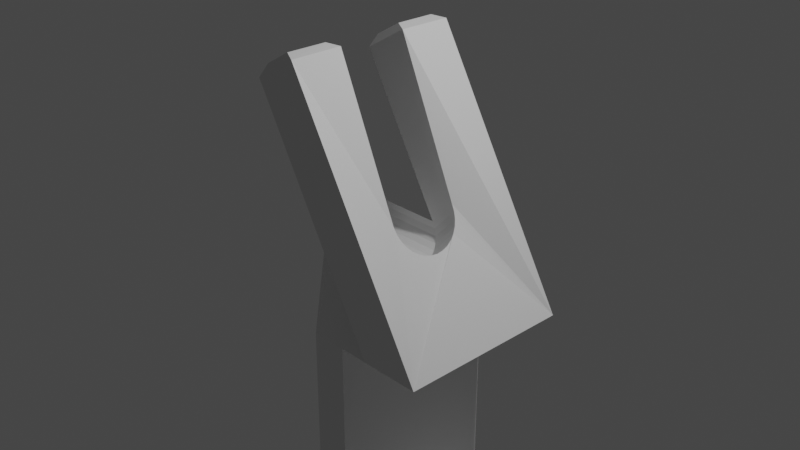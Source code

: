 # Source: schlauchclip.blend  (saved by Blender 2.82.7; exported with 4.5.12 LTS)
import bpy
from mathutils import Matrix  # noqa: F401  (used for matrix-valued properties, if any)

bpy.ops.wm.read_factory_settings(use_empty=True)
scene = bpy.context.scene
scene.name = 'Scene'

# ---- collections
col_collection = bpy.data.collections.new('Collection'); scene.collection.children.link(col_collection)

# ---- world
world_world = bpy.data.worlds.new('World'); scene.world = world_world
world_world.use_nodes = True; world_world.node_tree.nodes.clear()
_N = world_world.node_tree.nodes; _L = world_world.node_tree.links
n0 = _N.new('ShaderNodeOutputWorld'); n0.name = 'World Output'; n0.location = (300, 300)
n1 = _N.new('ShaderNodeBackground'); n1.name = 'Background'; n1.location = (10, 300)
n1.inputs[0].default_value = (0.05088, 0.05088, 0.05088, 1.0)
_L.new(n1.outputs[0], n0.inputs[0])
n0.is_active_output = True
world_world.color = (0.05088, 0.05088, 0.05088)
world_world.use_sun_shadow = False
world_world.sun_shadow_jitter_overblur = 0.0

# ---- cameras
cam_camera = bpy.data.cameras.new('Camera')
cam_camera.clip_end = 100.0
cam_camera.ortho_scale = 7.314

# ---- lights
light_light = bpy.data.lights.new('Light', 'POINT')
light_light.transmission_factor = 0.0
light_light.energy = 1000.0
light_light.shadow_soft_size = 0.1
light_light.shadow_maximum_resolution = 0.006
light_light.use_absolute_resolution = True

# ---- meshes
me_circle = bpy.data.meshes.new('Circle')
me_circle.from_pydata([(0.3386, 1.0, 0.08146), (-0.2261, -0.9808, 0.3907), (-0.395, -1.0, 0.3517), (2.5, 2.502, 1.257), (2.5, -2.502, 1.257), (-0.395, 1.0, 0.3517), (2.504, -2.502, 0.5815), (2.504, 2.502, 0.5815), (0.3386, -1.0, 0.08146), (0.5075, -0.9808, 0.1205), (0.67, -0.9239, 0.158), (0.8197, -0.8315, 0.1926), (0.951, -0.7071, 0.2229), (1.059, -0.5556, 0.2478), (1.139, -0.3827, 0.2662), (1.188, -0.1951, 0.2776), (1.205, 9.656e-07, 0.2815), (1.188, 0.1951, 0.2776), (1.139, 0.3827, 0.2662), (1.059, 0.5556, 0.2478), (0.951, 0.7071, 0.2229), (0.8197, 0.8315, 0.1926), (0.67, 0.9239, 0.158), (0.5075, 0.9808, 0.1205), (-0.06363, -0.9239, 0.4282), (0.08609, -0.8315, 0.4628), (0.2173, -0.7071, 0.4931), (0.325, -0.5556, 0.518), (0.4051, -0.3827, 0.5364), (0.4543, -0.1951, 0.5478), (0.471, 9.656e-07, 0.5517), (0.4543, 0.1951, 0.5478), (0.4051, 0.3827, 0.5364), (0.325, 0.5556, 0.518), (0.2173, 0.7071, 0.4931), (0.08609, 0.8315, 0.4628), (-0.06363, 0.9239, 0.4282), (-0.2261, 0.9808, 0.3907), (0.3386, 1.0, -0.2541), (2.504, -2.502, 0.2459), (2.504, 2.502, 0.2459), (0.3386, -1.0, -0.2541), (0.5075, -0.9808, -0.215), (0.67, -0.9239, -0.1775), (0.8197, -0.8315, -0.1429), (0.951, -0.7071, -0.1126), (1.059, -0.5556, -0.08776), (1.139, -0.3827, -0.06928), (1.188, -0.1951, -0.0579), (1.205, 9.656e-07, -0.05406), (1.188, 0.1951, -0.0579), (1.139, 0.3827, -0.06928), (1.059, 0.5556, -0.08776), (0.951, 0.7071, -0.1126), (0.8197, 0.8315, -0.1429), (0.67, 0.9239, -0.1775), (0.5075, 0.9808, -0.215), (0.3386, 1.0, -0.6629), (2.504, -2.502, -0.1629), (2.504, 2.502, -0.1629), (0.3386, -1.0, -0.6629), (0.5075, -0.9808, -0.6239), (0.67, -0.9239, -0.5864), (0.8197, -0.8315, -0.5518), (0.951, -0.7071, -0.5215), (1.059, -0.5556, -0.4966), (1.139, -0.3827, -0.4782), (1.188, -0.1951, -0.4668), (1.205, 9.656e-07, -0.4629), (1.188, 0.1951, -0.4668), (1.139, 0.3827, -0.4782), (1.059, 0.5556, -0.4966), (0.951, 0.7071, -0.5215), (0.8197, 0.8315, -0.5518), (0.67, 0.9239, -0.5864), (0.5075, 0.9808, -0.6239), (9.754, -2.502, 0.2459), (9.754, 2.502, 0.2459), (9.754, -2.502, -0.1629), (9.754, 2.502, -0.1629), (11.0, -2.502, 0.2459), (11.0, 2.502, 0.2459), (11.0, -2.502, -0.1629), (11.0, 2.502, -0.1629), (9.754, -2.502, 2.746), (9.754, 2.502, 2.746), (11.0, -2.502, 2.746), (11.0, 2.502, 2.746), (-4.577, 1.18, -0.5126), (-4.523, 1.0, -0.3746), (-4.577, -1.18, -0.5126), (-4.523, -1.0, -0.3746), (-4.577, -2.322, -0.5126), (-4.526, -2.502, -0.3644), (-4.577, 2.322, -0.5126), (-4.526, 2.502, -0.3644), (-4.139, 2.322, -0.8162), (-3.796, 2.502, -0.8733), (-4.139, -2.322, -0.8162), (-3.796, -2.502, -0.8733), (-4.139, -1.18, -0.8162), (-3.798, -1.0, -0.8737), (-4.139, 1.18, -0.8162), (-3.798, 1.0, -0.8737)], [], [(7, 0, 103, 97), (19, 18, 32, 33), (12, 11, 25, 26), (103, 0, 5, 89), (20, 19, 33, 34), (13, 12, 26, 27), (99, 6, 4, 93), (21, 20, 34, 35), (14, 13, 27, 28), (100, 98, 92, 90), (22, 21, 35, 36), (15, 14, 28, 29), (8, 101, 91, 2), (23, 22, 36, 37), (16, 15, 29, 30), (9, 8, 2, 1), (0, 23, 37, 5), (6, 7, 3, 4), (17, 16, 30, 31), (10, 9, 1, 24), (7, 97, 95, 3), (18, 17, 31, 32), (11, 10, 24, 25), (96, 102, 88, 94), (99, 101, 8, 6), (18, 19, 52, 51), (11, 12, 45, 44), (19, 20, 53, 52), (12, 13, 46, 45), (20, 21, 54, 53), (13, 14, 47, 46), (21, 22, 55, 54), (14, 15, 48, 47), (22, 23, 56, 55), (15, 16, 49, 48), (8, 9, 42, 41), (23, 0, 38, 56), (7, 6, 39, 40), (16, 17, 50, 49), (9, 10, 43, 42), (0, 7, 40, 38), (17, 18, 51, 50), (10, 11, 44, 43), (6, 8, 41, 39), (54, 55, 74, 73), (47, 48, 67, 66), (59, 40, 77, 79), (55, 56, 75, 74), (48, 49, 68, 67), (41, 42, 61, 60), (56, 38, 57, 75), (49, 50, 69, 68), (42, 43, 62, 61), (38, 40, 59, 57), (50, 51, 70, 69), (43, 44, 63, 62), (39, 41, 60, 58), (51, 52, 71, 70), (44, 45, 64, 63), (52, 53, 72, 71), (45, 46, 65, 64), (53, 54, 73, 72), (46, 47, 66, 65), (58, 60, 61, 62, 63, 64, 65, 66, 67, 68, 69, 70, 71, 72, 73, 74, 75, 57, 59), (58, 59, 79, 78), (39, 58, 78, 76), (40, 39, 76, 77), (76, 78, 82, 80), (80, 81, 87, 86), (79, 77, 81, 83), (78, 79, 83, 82), (81, 80, 82, 83), (76, 80, 86, 84), (77, 76, 84, 85), (81, 77, 85, 87), (85, 84, 86, 87), (90, 92, 93, 91), (94, 88, 89, 95), (97, 103, 102, 96), (101, 99, 98, 100), (96, 94, 95, 97), (103, 89, 88, 102), (99, 93, 92, 98), (91, 101, 100, 90), (24, 1, 2, 91, 93, 4, 3, 95, 89, 5, 37, 36, 35, 34, 33, 32, 31, 30, 29, 28, 27, 26, 25)])
_uv = me_circle.uv_layers.new(name='UVMap')
_uv.uv.foreach_set('vector', [0.0, 0.0, 0.0, 0.0, 0.0, 0.0, 0.0, 0.0, 0.0, 0.0, 0.0, 0.0, 0.0, 0.0, 0.0, 0.0, 0.0, 0.0, 0.0, 0.0, 0.0, 0.0, 0.0, 0.0, 0.0, 0.0, 0.0, 0.0, 0.0, 0.0, 0.0, 0.0, 0.0, 0.0, 0.0, 0.0, 0.0, 0.0, 0.0, 0.0, 0.0, 0.0, 0.0, 0.0, 0.0, 0.0, 0.0, 0.0, 0.0, 0.0, 0.0, 0.0, 0.0, 0.0, 0.0, 0.0, 0.0, 0.0, 0.0, 0.0, 0.0, 0.0, 0.0, 0.0, 0.0, 0.0, 0.0, 0.0, 0.0, 0.0, 0.0, 0.0, 0.0, 0.0, 0.0, 0.0, 0.0, 0.0, 0.0, 0.0, 0.0, 0.0, 0.0, 0.0, 0.0, 0.0, 0.0, 0.0, 0.0, 0.0, 0.0, 0.0, 0.0, 0.0, 0.0, 0.0, 0.0, 0.0, 0.0, 0.0, 0.0, 0.0, 0.0, 0.0, 0.0, 0.0, 0.0, 0.0, 0.0, 0.0, 0.0, 0.0, 0.0, 0.0, 0.0, 0.0, 0.0, 0.0, 0.0, 0.0, 0.0, 0.0, 0.0, 0.0, 0.0, 0.0, 0.0, 0.0, 0.0, 0.0, 0.0, 0.0, 0.0, 0.0, 0.0, 0.0, 0.0, 0.0, 0.0, 0.0, 0.0, 0.0, 0.0, 0.0, 0.0, 0.0, 0.0, 0.0, 0.0, 0.0, 0.0, 0.0, 0.0, 0.0, 0.0, 0.0, 0.0, 0.0, 0.0, 0.0, 0.0, 0.0, 0.0, 0.0, 0.0, 0.0, 0.0, 0.0, 0.0, 0.0, 0.0, 0.0, 0.0, 0.0, 0.0, 0.0, 0.0, 0.0, 0.0, 0.0, 0.0, 0.0, 0.0, 0.0, 0.0, 0.0, 0.0, 0.0, 0.0, 0.0, 0.0, 0.0, 0.0, 0.0, 0.0, 0.0, 0.0, 0.0, 0.0, 0.0, 0.0, 0.0, 0.0, 0.0, 0.0, 0.0, 0.0, 0.0, 0.0, 0.0, 0.0, 0.0, 0.0, 0.0, 0.0, 0.0, 0.0, 0.0, 0.0, 0.0, 0.0, 0.0, 0.0, 0.0, 0.0, 0.0, 0.0, 0.0, 0.0, 0.0, 0.0, 0.0, 0.0, 0.0, 0.0, 0.0, 0.0, 0.0, 0.0, 0.0, 0.0, 0.0, 0.0, 0.0, 0.0, 0.0, 0.0, 0.0, 0.0, 0.0, 0.0, 0.0, 0.0, 0.0, 0.0, 0.0, 0.0, 0.0, 0.0, 0.0, 0.0, 0.0, 0.0, 0.0, 0.0, 0.0, 0.0, 0.0, 0.0, 0.0, 0.0, 0.0, 0.0, 0.0, 0.0, 0.0, 0.0, 0.0, 0.0, 0.0, 0.0, 0.0, 0.0, 0.0, 0.0, 0.0, 0.0, 0.0, 0.0, 0.0, 0.0, 0.0, 0.0, 0.0, 0.0, 0.0, 0.0, 0.0, 0.0, 0.0, 0.0, 0.0, 0.0, 0.0, 0.0, 0.0, 0.0, 0.0, 0.0, 0.0, 0.0, 0.0, 0.0, 0.0, 0.0, 0.0, 0.0, 0.0, 0.0, 0.0, 0.0, 0.0, 0.0, 0.0, 0.0, 0.0, 0.0, 0.0, 0.0, 0.0, 0.0, 0.0, 0.0, 0.0, 0.0, 0.0, 0.0, 0.0, 0.0, 0.0, 0.0, 0.0, 0.0, 0.0, 0.0, 0.0, 0.0, 0.0, 0.0, 0.0, 0.0, 0.0, 0.0, 0.0, 0.0, 0.0, 0.0, 0.0, 0.0, 0.0, 0.0, 0.0, 0.0, 0.0, 0.0, 0.0, 0.0, 0.0, 0.0, 0.0, 0.0, 0.0, 0.0, 0.0, 0.0, 0.0, 0.0, 0.0, 0.0, 0.0, 0.0, 0.0, 0.0, 0.0, 0.0, 0.0, 0.0, 0.0, 0.0, 0.0, 0.0, 0.0, 0.0, 0.0, 0.0, 0.0, 0.0, 0.0, 0.0, 0.0, 0.0, 0.0, 0.0, 0.0, 0.0, 0.0, 0.0, 0.0, 0.0, 0.0, 0.0, 0.0, 0.0, 0.0, 0.0, 0.0, 0.0, 0.0, 0.0, 0.0, 0.0, 0.0, 0.0, 0.0, 0.0, 0.0, 0.0, 0.0, 0.0, 0.0, 0.0, 0.0, 0.0, 0.0, 0.0, 0.0, 0.0, 0.0, 0.0, 0.0, 0.0, 0.0, 0.0, 0.0, 0.0, 0.0, 0.0, 0.0, 0.0, 0.0, 0.0, 0.0, 0.0, 0.0, 0.0, 0.0, 0.0, 0.0, 0.0, 0.0, 0.0, 0.0, 0.0, 0.0, 0.0, 0.0, 0.0, 0.0, 0.0, 0.0, 0.0, 0.0, 0.0, 0.0, 0.0, 0.0, 0.0, 0.0, 0.0, 0.0, 0.0, 0.0, 0.0, 0.0, 0.0, 0.0, 0.0, 0.0, 0.0, 0.0, 0.0, 0.0, 0.0, 0.0, 0.0, 0.0, 0.0, 0.0, 0.0, 0.0, 0.0, 0.0, 0.0, 0.0, 0.0, 0.0, 0.0, 0.0, 0.0, 0.0, 0.0, 0.0, 0.0, 0.0, 0.0, 0.0, 0.0, 0.0, 0.0, 0.0, 0.0, 0.0, 0.0, 0.0, 0.0, 0.0, 0.0, 0.0, 0.0, 0.0, 0.0, 0.0, 0.0, 0.0, 0.0, 0.0, 0.0, 0.0, 0.0, 0.0, 0.0, 0.0, 0.0, 0.0, 0.0, 0.0, 0.0, 0.0, 0.0, 0.0, 0.0, 0.0, 0.0, 0.0, 0.0, 0.0, 0.0, 0.0, 0.0, 0.0, 0.0, 0.0, 0.0, 0.0, 0.0, 0.0, 0.0, 0.0, 0.0, 0.0, 0.0, 0.0, 0.0, 0.0, 0.0, 0.0, 0.0, 0.0, 0.0, 0.0, 0.0, 0.0, 0.0, 0.0, 0.0, 0.0, 0.0, 0.0, 0.0, 0.0, 0.0, 0.0, 0.0, 0.0, 0.0, 0.0, 0.0, 0.0, 0.0, 0.0, 0.0, 0.0, 0.0, 0.0, 0.0, 0.0, 0.0, 0.0, 0.0, 0.0, 0.0, 0.0, 0.0, 0.0, 0.0, 0.0, 0.0, 0.0, 0.0, 0.0, 0.0, 0.0, 0.0, 0.0, 0.0, 0.0, 0.0, 0.0, 0.0, 0.0, 0.0, 0.0, 0.0, 0.0, 0.0, 0.0, 0.0, 0.0, 0.0, 0.0, 0.0, 0.0, 0.0, 0.0, 0.0, 0.0, 0.0, 0.0, 0.0, 0.0, 0.0, 0.0, 0.0, 0.0, 0.0, 0.0, 0.0, 0.0, 0.0, 0.0, 0.0, 0.0, 0.0, 0.0, 0.0, 0.0, 0.0, 0.0, 0.0, 0.0, 0.0, 0.0, 0.0, 0.0, 0.0, 0.0, 0.0, 0.0, 0.0, 0.0, 0.0, 0.0, 0.0, 0.0, 0.0, 0.0, 0.0, 0.0, 0.0, 0.0, 0.0, 0.0, 0.0, 0.0, 0.0, 0.0, 0.0, 0.0, 0.0, 0.0, 0.0, 0.0, 0.0, 0.0, 0.0, 0.0, 0.0, 0.0, 0.0, 0.0, 0.0, 0.0, 0.0, 0.0, 0.0, 0.0, 0.0, 0.0, 0.0, 0.0, 0.0, 0.0, 0.0, 0.0, 0.0, 0.0, 0.0, 0.0, 0.0, 0.0, 0.0, 0.0, 0.0, 0.0, 0.0, 0.0, 0.0, 0.0, 0.0, 0.0, 0.0, 0.0, 0.0, 0.0, 0.0, 0.0, 0.0, 0.0])
me_circle.use_remesh_fix_poles = True
me_circle.use_remesh_preserve_attributes = False
me_circle.use_mirror_vertex_groups = False
me_circle.update()

# ---- objects
ob_light = bpy.data.objects.new('Light', light_light)
ob_camera = bpy.data.objects.new('Camera', cam_camera)
ob_circle = bpy.data.objects.new('Circle', me_circle)

# ---- transforms, parenting, visibility, modifiers, constraints
ob_light.location = (4.076, 1.005, 5.904)
ob_light.rotation_euler = (0.6503, 0.05522, 1.866)
ob_light.lock_rotations_4d = False
ob_light.empty_display_type = 'ARROWS'
ob_light.color = (0.0, 0.0, 0.0, 0.0)
ob_light.lineart.crease_threshold = 0.0
ob_camera.location = (7.359, -6.926, 4.958)
ob_camera.rotation_euler = (1.109, 0.0, 0.8149)
ob_camera.lock_rotations_4d = False
ob_camera.empty_display_type = 'ARROWS'
ob_camera.color = (0.0, 0.0, 0.0, 0.0)
ob_camera.display_type = 'WIRE'
ob_camera.lineart.crease_threshold = 0.0
ob_circle.location = (0.0, 0.0, 0.0)
ob_circle.rotation_euler = (-2.22e-16, 1.571, 0.0)
ob_circle.scale = (0.4, 0.4, 1.0)
ob_circle.lineart.crease_threshold = 0.0

# ---- collection membership
col_collection.objects.link(ob_light)
col_collection.objects.link(ob_camera)
col_collection.objects.link(ob_circle)

# ---- scene / render settings (as saved in the file)
scene.camera = ob_camera
scene.frame_start = 1; scene.frame_end = 250; scene.frame_set(1)
scene.render.engine = 'BLENDER_EEVEE_NEXT'
scene.cycles.use_denoising = False
scene.cycles.samples = 128
scene.cycles.sampling_pattern = 'TABULATED_SOBOL'
scene.cycles.use_adaptive_sampling = False
scene.cycles.use_light_tree = False
scene.view_settings.view_transform = 'Filmic'
bpy.context.view_layer.update()
